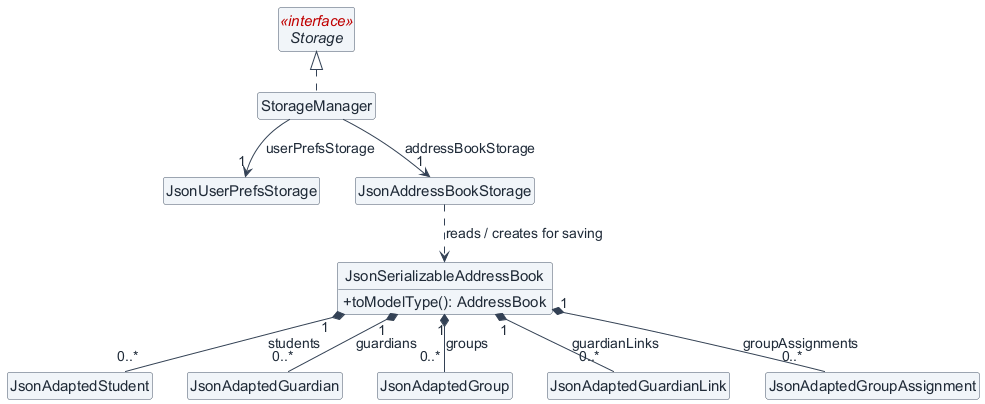

The diagram above was rendered by PlantUML. Its source (embedded in the PNG):
@startuml
!include mentora-style.puml
interface Storage <<interface>>
class StorageManager
class JsonUserPrefsStorage
class JsonAddressBookStorage
class JsonSerializableAddressBook {
    +toModelType(): AddressBook
}
class JsonAdaptedStudent
class JsonAdaptedGuardian
class JsonAdaptedGroup
class JsonAdaptedGuardianLink
class JsonAdaptedGroupAssignment

StorageManager .up.|> Storage
StorageManager --> "1" JsonUserPrefsStorage : userPrefsStorage
StorageManager --> "1" JsonAddressBookStorage : addressBookStorage
JsonAddressBookStorage ..> JsonSerializableAddressBook : reads / creates for saving
JsonSerializableAddressBook "1" *-- "0..*" JsonAdaptedStudent : students
JsonSerializableAddressBook "1" *-- "0..*" JsonAdaptedGuardian : guardians
JsonSerializableAddressBook "1" *-- "0..*" JsonAdaptedGroup : groups
JsonSerializableAddressBook "1" *-- "0..*" JsonAdaptedGuardianLink : guardianLinks
JsonSerializableAddressBook "1" *-- "0..*" JsonAdaptedGroupAssignment : groupAssignments
@enduml